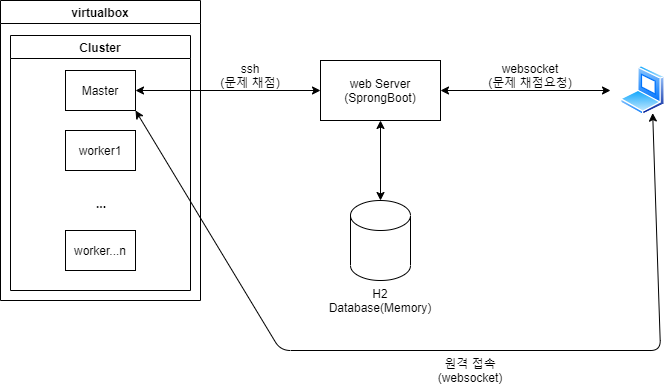

The diagram above was exported from draw.io. Its source (the exported page's mxGraphModel, read from the mxfile embedded in the PNG):
<mxGraphModel dx="1673" dy="867" grid="1" gridSize="10" guides="1" tooltips="1" connect="1" arrows="1" fold="1" page="1" pageScale="1" pageWidth="827" pageHeight="1169" math="0" shadow="0">
  <root>
    <mxCell id="0" />
    <mxCell id="1" parent="0" />
    <mxCell id="xob0yi7BQfiS9P1fq16S-2" value="virtualbox" style="swimlane;" vertex="1" parent="1">
      <mxGeometry x="70" y="30" width="200" height="300" as="geometry" />
    </mxCell>
    <mxCell id="xob0yi7BQfiS9P1fq16S-4" value="Cluster" style="swimlane;startSize=23;" vertex="1" parent="xob0yi7BQfiS9P1fq16S-2">
      <mxGeometry x="10" y="35" width="180" height="255" as="geometry" />
    </mxCell>
    <mxCell id="xob0yi7BQfiS9P1fq16S-1" value="Master" style="rounded=0;whiteSpace=wrap;html=1;" vertex="1" parent="xob0yi7BQfiS9P1fq16S-4">
      <mxGeometry x="55" y="35" width="70" height="40" as="geometry" />
    </mxCell>
    <mxCell id="xob0yi7BQfiS9P1fq16S-5" value="worker1" style="rounded=0;whiteSpace=wrap;html=1;" vertex="1" parent="xob0yi7BQfiS9P1fq16S-4">
      <mxGeometry x="55" y="95" width="70" height="40" as="geometry" />
    </mxCell>
    <mxCell id="xob0yi7BQfiS9P1fq16S-7" value="worker...n" style="rounded=0;whiteSpace=wrap;html=1;" vertex="1" parent="xob0yi7BQfiS9P1fq16S-4">
      <mxGeometry x="55" y="195" width="70" height="40" as="geometry" />
    </mxCell>
    <mxCell id="xob0yi7BQfiS9P1fq16S-8" value="..." style="text;strokeColor=none;fillColor=none;align=left;verticalAlign=top;spacingLeft=4;spacingRight=4;overflow=hidden;rotatable=0;points=[[0,0.5],[1,0.5]];portConstraint=eastwest;fontStyle=1" vertex="1" parent="xob0yi7BQfiS9P1fq16S-4">
      <mxGeometry x="80" y="155" width="60" height="26" as="geometry" />
    </mxCell>
    <mxCell id="xob0yi7BQfiS9P1fq16S-11" style="edgeStyle=orthogonalEdgeStyle;rounded=0;orthogonalLoop=1;jettySize=auto;html=1;entryX=0.5;entryY=0;entryDx=0;entryDy=0;entryPerimeter=0;startArrow=classic;startFill=1;" edge="1" parent="1" source="xob0yi7BQfiS9P1fq16S-3" target="xob0yi7BQfiS9P1fq16S-9">
      <mxGeometry relative="1" as="geometry" />
    </mxCell>
    <mxCell id="xob0yi7BQfiS9P1fq16S-3" value="web Server&lt;br&gt;(SprongBoot)" style="rounded=0;whiteSpace=wrap;html=1;" vertex="1" parent="1">
      <mxGeometry x="390" y="90" width="120" height="60" as="geometry" />
    </mxCell>
    <mxCell id="xob0yi7BQfiS9P1fq16S-9" value="" style="shape=cylinder3;whiteSpace=wrap;html=1;boundedLbl=1;backgroundOutline=1;size=15;" vertex="1" parent="1">
      <mxGeometry x="420" y="230" width="60" height="80" as="geometry" />
    </mxCell>
    <mxCell id="xob0yi7BQfiS9P1fq16S-10" value="H2 Database(Memory)" style="text;html=1;strokeColor=none;fillColor=none;align=center;verticalAlign=middle;whiteSpace=wrap;rounded=0;" vertex="1" parent="1">
      <mxGeometry x="390" y="320" width="120" height="20" as="geometry" />
    </mxCell>
    <mxCell id="xob0yi7BQfiS9P1fq16S-12" value="" style="endArrow=classic;startArrow=classic;html=1;entryX=0;entryY=0.5;entryDx=0;entryDy=0;exitX=1;exitY=0.5;exitDx=0;exitDy=0;" edge="1" parent="1" source="xob0yi7BQfiS9P1fq16S-1" target="xob0yi7BQfiS9P1fq16S-3">
      <mxGeometry width="50" height="50" relative="1" as="geometry">
        <mxPoint x="300" y="180" as="sourcePoint" />
        <mxPoint x="350" y="130" as="targetPoint" />
      </mxGeometry>
    </mxCell>
    <mxCell id="xob0yi7BQfiS9P1fq16S-13" value="ssh&lt;br&gt;(문제 채점)" style="text;html=1;strokeColor=none;fillColor=none;align=center;verticalAlign=middle;whiteSpace=wrap;rounded=0;" vertex="1" parent="1">
      <mxGeometry x="260" y="95" width="120" height="20" as="geometry" />
    </mxCell>
    <mxCell id="xob0yi7BQfiS9P1fq16S-14" value="" style="aspect=fixed;perimeter=ellipsePerimeter;html=1;align=center;shadow=0;dashed=0;spacingTop=3;image;image=img/lib/active_directory/laptop_client.svg;" vertex="1" parent="1">
      <mxGeometry x="690" y="95" width="45" height="50" as="geometry" />
    </mxCell>
    <mxCell id="xob0yi7BQfiS9P1fq16S-15" value="" style="endArrow=classic;startArrow=classic;html=1;exitX=1;exitY=0.5;exitDx=0;exitDy=0;" edge="1" parent="1" source="xob0yi7BQfiS9P1fq16S-3">
      <mxGeometry width="50" height="50" relative="1" as="geometry">
        <mxPoint x="540" y="150" as="sourcePoint" />
        <mxPoint x="680" y="120" as="targetPoint" />
      </mxGeometry>
    </mxCell>
    <mxCell id="xob0yi7BQfiS9P1fq16S-16" value="websocket&lt;br&gt;(문제 채점요청)" style="text;html=1;strokeColor=none;fillColor=none;align=center;verticalAlign=middle;whiteSpace=wrap;rounded=0;" vertex="1" parent="1">
      <mxGeometry x="540" y="95" width="120" height="20" as="geometry" />
    </mxCell>
    <mxCell id="xob0yi7BQfiS9P1fq16S-17" value="" style="endArrow=classic;startArrow=classic;html=1;entryX=0.75;entryY=1;entryDx=0;entryDy=0;exitX=1;exitY=1;exitDx=0;exitDy=0;" edge="1" parent="1" source="xob0yi7BQfiS9P1fq16S-1" target="xob0yi7BQfiS9P1fq16S-14">
      <mxGeometry width="50" height="50" relative="1" as="geometry">
        <mxPoint x="340" y="220" as="sourcePoint" />
        <mxPoint x="390" y="170" as="targetPoint" />
        <Array as="points">
          <mxPoint x="350" y="380" />
          <mxPoint x="730" y="380" />
        </Array>
      </mxGeometry>
    </mxCell>
    <mxCell id="xob0yi7BQfiS9P1fq16S-18" value="원격 접속&lt;br&gt;(websocket)" style="text;html=1;strokeColor=none;fillColor=none;align=center;verticalAlign=middle;whiteSpace=wrap;rounded=0;" vertex="1" parent="1">
      <mxGeometry x="480" y="390" width="120" height="20" as="geometry" />
    </mxCell>
  </root>
</mxGraphModel>